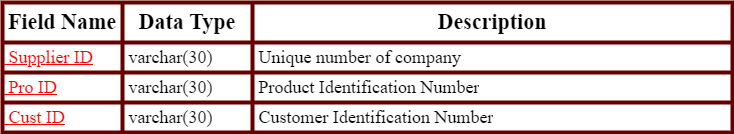

The diagram above was exported from draw.io. Its source (the exported page's mxGraphModel, read from the mxfile embedded in the PNG):
<mxGraphModel dx="1320" dy="1697" grid="1" gridSize="10" guides="1" tooltips="1" connect="1" arrows="1" fold="1" page="1" pageScale="1" pageWidth="850" pageHeight="1100" math="0" shadow="0">
  <root>
    <mxCell id="0" />
    <mxCell id="1" parent="0" />
    <mxCell id="fLMWHf-oqDrhZk5gI_NN-1" value="" style="shape=table;startSize=0;container=1;collapsible=0;childLayout=tableLayout;strokeWidth=4;strokeColor=#660000;" vertex="1" parent="1">
      <mxGeometry x="10" y="-1090" width="730" height="130" as="geometry" />
    </mxCell>
    <mxCell id="fLMWHf-oqDrhZk5gI_NN-2" value="" style="shape=tableRow;horizontal=0;startSize=0;swimlaneHead=0;swimlaneBody=0;top=0;left=0;bottom=0;right=0;collapsible=0;dropTarget=0;fillColor=none;points=[[0,0.5],[1,0.5]];portConstraint=eastwest;" vertex="1" parent="fLMWHf-oqDrhZk5gI_NN-1">
      <mxGeometry width="730" height="40" as="geometry" />
    </mxCell>
    <mxCell id="fLMWHf-oqDrhZk5gI_NN-3" value="&lt;b style=&quot;font-family: &amp;quot;Times New Roman&amp;quot;; font-size: 22px;&quot;&gt;Field Name&lt;/b&gt;" style="shape=partialRectangle;html=1;whiteSpace=wrap;connectable=0;overflow=hidden;fillColor=none;top=0;left=0;bottom=0;right=0;pointerEvents=1;" vertex="1" parent="fLMWHf-oqDrhZk5gI_NN-2">
      <mxGeometry width="120" height="40" as="geometry">
        <mxRectangle width="120" height="40" as="alternateBounds" />
      </mxGeometry>
    </mxCell>
    <mxCell id="fLMWHf-oqDrhZk5gI_NN-4" value="&lt;b style=&quot;font-family: &amp;quot;Times New Roman&amp;quot;; font-size: 22px;&quot;&gt;Data Type&lt;/b&gt;" style="shape=partialRectangle;html=1;whiteSpace=wrap;connectable=0;overflow=hidden;fillColor=none;top=0;left=0;bottom=0;right=0;pointerEvents=1;" vertex="1" parent="fLMWHf-oqDrhZk5gI_NN-2">
      <mxGeometry x="120" width="130" height="40" as="geometry">
        <mxRectangle width="130" height="40" as="alternateBounds" />
      </mxGeometry>
    </mxCell>
    <mxCell id="fLMWHf-oqDrhZk5gI_NN-5" value="&lt;b style=&quot;font-family: &amp;quot;Times New Roman&amp;quot;; font-size: 22px;&quot;&gt;Description&lt;/b&gt;" style="shape=partialRectangle;html=1;whiteSpace=wrap;connectable=0;overflow=hidden;fillColor=none;top=0;left=0;bottom=0;right=0;pointerEvents=1;" vertex="1" parent="fLMWHf-oqDrhZk5gI_NN-2">
      <mxGeometry x="250" width="480" height="40" as="geometry">
        <mxRectangle width="480" height="40" as="alternateBounds" />
      </mxGeometry>
    </mxCell>
    <mxCell id="fLMWHf-oqDrhZk5gI_NN-6" style="shape=tableRow;horizontal=0;startSize=0;swimlaneHead=0;swimlaneBody=0;top=0;left=0;bottom=0;right=0;collapsible=0;dropTarget=0;fillColor=none;points=[[0,0.5],[1,0.5]];portConstraint=eastwest;" vertex="1" parent="fLMWHf-oqDrhZk5gI_NN-1">
      <mxGeometry y="40" width="730" height="30" as="geometry" />
    </mxCell>
    <mxCell id="fLMWHf-oqDrhZk5gI_NN-7" value="&lt;span style=&quot;font-size: 18px; text-align: center; color: rgb(255, 0, 0); font-family: &amp;quot;Times New Roman&amp;quot;;&quot;&gt;&lt;u style=&quot;&quot;&gt;&amp;nbsp;Supplier ID&lt;/u&gt;&lt;/span&gt;" style="shape=partialRectangle;html=1;whiteSpace=wrap;connectable=0;overflow=hidden;fillColor=none;top=0;left=0;bottom=0;right=0;pointerEvents=1;align=left;" vertex="1" parent="fLMWHf-oqDrhZk5gI_NN-6">
      <mxGeometry width="120" height="30" as="geometry">
        <mxRectangle width="120" height="30" as="alternateBounds" />
      </mxGeometry>
    </mxCell>
    <mxCell id="fLMWHf-oqDrhZk5gI_NN-8" value="&lt;font face=&quot;Times New Roman&quot; style=&quot;font-size: 18px;&quot;&gt;&amp;nbsp;varchar(30)&lt;/font&gt;" style="shape=partialRectangle;html=1;whiteSpace=wrap;connectable=0;overflow=hidden;fillColor=none;top=0;left=0;bottom=0;right=0;pointerEvents=1;align=left;" vertex="1" parent="fLMWHf-oqDrhZk5gI_NN-6">
      <mxGeometry x="120" width="130" height="30" as="geometry">
        <mxRectangle width="130" height="30" as="alternateBounds" />
      </mxGeometry>
    </mxCell>
    <mxCell id="fLMWHf-oqDrhZk5gI_NN-9" value="&lt;span style=&quot;font-family: &amp;quot;Times New Roman&amp;quot;; font-size: 18px;&quot;&gt;&amp;nbsp;Unique number of company&lt;/span&gt;" style="shape=partialRectangle;html=1;whiteSpace=wrap;connectable=0;overflow=hidden;fillColor=none;top=0;left=0;bottom=0;right=0;pointerEvents=1;align=left;" vertex="1" parent="fLMWHf-oqDrhZk5gI_NN-6">
      <mxGeometry x="250" width="480" height="30" as="geometry">
        <mxRectangle width="480" height="30" as="alternateBounds" />
      </mxGeometry>
    </mxCell>
    <mxCell id="fLMWHf-oqDrhZk5gI_NN-10" style="shape=tableRow;horizontal=0;startSize=0;swimlaneHead=0;swimlaneBody=0;top=0;left=0;bottom=0;right=0;collapsible=0;dropTarget=0;fillColor=none;points=[[0,0.5],[1,0.5]];portConstraint=eastwest;" vertex="1" parent="fLMWHf-oqDrhZk5gI_NN-1">
      <mxGeometry y="70" width="730" height="30" as="geometry" />
    </mxCell>
    <mxCell id="fLMWHf-oqDrhZk5gI_NN-11" value="&lt;u style=&quot;font-size: 18px; text-align: center; color: rgb(255, 0, 0); font-family: &amp;quot;Times New Roman&amp;quot;;&quot;&gt;&amp;nbsp;Pro ID&lt;/u&gt;" style="shape=partialRectangle;html=1;whiteSpace=wrap;connectable=0;overflow=hidden;fillColor=none;top=0;left=0;bottom=0;right=0;pointerEvents=1;align=left;" vertex="1" parent="fLMWHf-oqDrhZk5gI_NN-10">
      <mxGeometry width="120" height="30" as="geometry">
        <mxRectangle width="120" height="30" as="alternateBounds" />
      </mxGeometry>
    </mxCell>
    <mxCell id="fLMWHf-oqDrhZk5gI_NN-12" value="&lt;span style=&quot;font-family: &amp;quot;Times New Roman&amp;quot;; font-size: 18px;&quot;&gt;&amp;nbsp;varchar(30)&lt;/span&gt;" style="shape=partialRectangle;html=1;whiteSpace=wrap;connectable=0;overflow=hidden;fillColor=none;top=0;left=0;bottom=0;right=0;pointerEvents=1;align=left;" vertex="1" parent="fLMWHf-oqDrhZk5gI_NN-10">
      <mxGeometry x="120" width="130" height="30" as="geometry">
        <mxRectangle width="130" height="30" as="alternateBounds" />
      </mxGeometry>
    </mxCell>
    <mxCell id="fLMWHf-oqDrhZk5gI_NN-13" value="&lt;span style=&quot;font-family: &amp;quot;Times New Roman&amp;quot;; font-size: 18px;&quot;&gt;&amp;nbsp;Product Identification Number&lt;/span&gt;" style="shape=partialRectangle;html=1;whiteSpace=wrap;connectable=0;overflow=hidden;fillColor=none;top=0;left=0;bottom=0;right=0;pointerEvents=1;align=left;" vertex="1" parent="fLMWHf-oqDrhZk5gI_NN-10">
      <mxGeometry x="250" width="480" height="30" as="geometry">
        <mxRectangle width="480" height="30" as="alternateBounds" />
      </mxGeometry>
    </mxCell>
    <mxCell id="fLMWHf-oqDrhZk5gI_NN-22" style="shape=tableRow;horizontal=0;startSize=0;swimlaneHead=0;swimlaneBody=0;top=0;left=0;bottom=0;right=0;collapsible=0;dropTarget=0;fillColor=none;points=[[0,0.5],[1,0.5]];portConstraint=eastwest;" vertex="1" parent="fLMWHf-oqDrhZk5gI_NN-1">
      <mxGeometry y="100" width="730" height="30" as="geometry" />
    </mxCell>
    <mxCell id="fLMWHf-oqDrhZk5gI_NN-23" value="&lt;u style=&quot;color: rgb(255, 0, 0); font-family: &amp;quot;Times New Roman&amp;quot;; font-size: 18px; text-align: center;&quot;&gt;&amp;nbsp;Cust ID&lt;/u&gt;" style="shape=partialRectangle;html=1;whiteSpace=wrap;connectable=0;overflow=hidden;fillColor=none;top=0;left=0;bottom=0;right=0;pointerEvents=1;align=left;" vertex="1" parent="fLMWHf-oqDrhZk5gI_NN-22">
      <mxGeometry width="120" height="30" as="geometry">
        <mxRectangle width="120" height="30" as="alternateBounds" />
      </mxGeometry>
    </mxCell>
    <mxCell id="fLMWHf-oqDrhZk5gI_NN-24" value="&lt;span style=&quot;font-family: &amp;quot;Times New Roman&amp;quot;; font-size: 18px;&quot;&gt;&amp;nbsp;varchar(30)&lt;/span&gt;" style="shape=partialRectangle;html=1;whiteSpace=wrap;connectable=0;overflow=hidden;fillColor=none;top=0;left=0;bottom=0;right=0;pointerEvents=1;align=left;" vertex="1" parent="fLMWHf-oqDrhZk5gI_NN-22">
      <mxGeometry x="120" width="130" height="30" as="geometry">
        <mxRectangle width="130" height="30" as="alternateBounds" />
      </mxGeometry>
    </mxCell>
    <mxCell id="fLMWHf-oqDrhZk5gI_NN-25" value="&lt;span style=&quot;font-family: &amp;quot;Times New Roman&amp;quot;; font-size: 18px;&quot;&gt;&amp;nbsp;Customer Identification Number&lt;/span&gt;" style="shape=partialRectangle;html=1;whiteSpace=wrap;connectable=0;overflow=hidden;fillColor=none;top=0;left=0;bottom=0;right=0;pointerEvents=1;align=left;" vertex="1" parent="fLMWHf-oqDrhZk5gI_NN-22">
      <mxGeometry x="250" width="480" height="30" as="geometry">
        <mxRectangle width="480" height="30" as="alternateBounds" />
      </mxGeometry>
    </mxCell>
  </root>
</mxGraphModel>